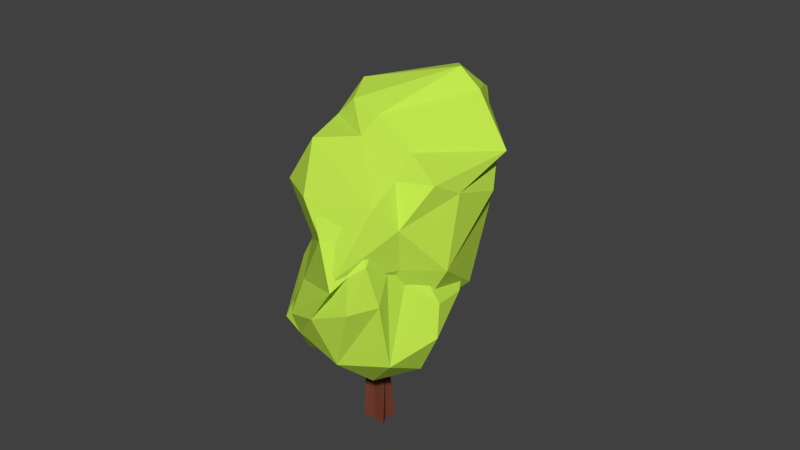 # Source: Tree3.blend  (saved by Blender 2.72.0; exported with 4.5.12 LTS)
import bpy
from mathutils import Matrix  # noqa: F401  (used for matrix-valued properties, if any)

bpy.ops.wm.read_factory_settings(use_empty=True)
scene = bpy.context.scene
scene.name = 'Scene'

# ---- collections
col_collection_1 = bpy.data.collections.new('Collection 1'); scene.collection.children.link(col_collection_1)

# ---- materials (node trees are filled in below, after node groups)
mat_leaf = bpy.data.materials.new('Leaf')
mat_leaf.alpha_threshold = 0.0
mat_leaf.use_transparent_shadow = False
mat_leaf.diffuse_color = (0.5345, 0.8, 0.07593, 1.0)
mat_leaf.specular_color = (1.0, 0.1499, 0.04823)
mat_leaf.roughness = 0.5
mat_wood = bpy.data.materials.new('Wood')
mat_wood.alpha_threshold = 0.0
mat_wood.use_transparent_shadow = False
mat_wood.diffuse_color = (0.196, 0.05661, 0.03185, 1.0)
mat_wood.specular_color = (1.0, 0.06172, 0.1017)
mat_wood.roughness = 0.5

# ---- material node trees

# ---- world
world_world = bpy.data.worlds.new('World'); scene.world = world_world
world_world.color = (0.05088, 0.05088, 0.05088)
world_world.use_sun_shadow = False
world_world.sun_shadow_jitter_overblur = 0.0
world_world.cycles.sampling_method = 'MANUAL'
world_world.cycles.sample_map_resolution = 256

# ---- meshes
me_icosphere_002 = bpy.data.meshes.new('Icosphere.002')
me_icosphere_002.from_pydata([(0.0, 0.0, -0.8016), (0.7744, -0.5954, -0.743), (-0.2764, -0.8506, -0.4472), (-0.9489, -0.107, -0.641), (0.7236, 0.5257, -0.4472), (0.442, -0.3977, 1.191), (-0.7236, -0.5257, 0.4472), (0.2764, 0.8506, 0.4472), (0.8944, 0.0, 0.4472), (-0.1741, -0.7035, -1.334), (0.434, -0.4184, -0.8712), (0.267, -0.907, -0.9339), (0.8506, 0.0, -0.5257), (0.4253, 0.309, -0.8507), (-0.5653, -0.3071, -1.1), (-0.7427, 0.393, -0.7195), (0.4389, 0.8715, -0.5917), (0.9511, -0.309, 0.0), (0.9511, 0.309, 0.0), (0.0, -1.0, 0.0), (0.5878, -0.809, 0.0), (-0.8516, -0.683, -0.02301), (-0.5878, -0.809, 0.0), (-0.4663, 0.7645, -0.2597), (-0.9511, 0.309, 0.0), (0.7638, 0.8715, -0.06594), (0.176, 1.063, -0.06594), (0.5264, 0.03701, 0.9565), (-0.2915, -0.7453, 0.9235), (-0.8506, 0.0, 0.5257), (-0.2629, 0.809, 0.5257), (0.6882, 0.5, 0.5257), (0.1809, 0.5998, 1.792), (-0.6266, 0.7163, 1.094), (-0.3312, 0.7206, 1.033), (-0.1549, 0.8062, -0.7069), (-0.7236, 0.5257, 0.4472), (-0.7077, -0.7822, -1.091), (-0.2169, 0.393, -1.044), (0.08362, 0.07543, 2.096), (-0.08392, 0.3761, 2.226), (-0.2811, -0.08452, 2.163), (0.3857, -0.0187, 1.346), (-0.5776, -0.7409, 0.7796), (0.155, -0.6219, 1.246), (-0.7871, -0.2629, 0.4865), (0.4056, 0.2098, 1.446), (-0.7831, 0.453, 0.7876), (-0.06495, 0.1283, 2.268), (0.27, -0.1434, 1.876), (-0.6143, -0.3306, 0.8562), (0.05182, 0.1858, 2.279), (0.1842, 0.229, 2.016), (0.2427, 0.08291, 1.869), (-0.0004238, -0.008564, 2.124), (0.009016, -0.5368, 1.796), (0.1101, -0.3076, 1.809), (-0.7436, 0.1358, 0.877), (0.02221, 0.4026, 2.016), (-0.2767, 0.3265, 2.227), (-0.4424, 0.119, 2.213)], [], [(0, 10, 9), (1, 10, 12), (0, 9, 14), (1, 12, 17), (2, 11, 19), (4, 16, 25), (1, 17, 20), (2, 19, 22), (3, 21, 24), (4, 25, 18), (8, 31, 32), (9, 11, 2), (9, 10, 11), (10, 1, 11), (12, 13, 4), (12, 10, 13), (10, 0, 13), (14, 3, 15), (13, 16, 4), (17, 18, 8), (17, 12, 18), (12, 4, 18), (19, 20, 5), (19, 11, 20), (11, 1, 20), (21, 22, 6), (23, 15, 24), (15, 3, 24), (25, 26, 7), (25, 16, 26), (20, 27, 42, 5), (20, 17, 27), (17, 8, 27), (22, 28, 43, 6), (22, 19, 28), (19, 5, 44, 28), (24, 21, 29), (21, 6, 45, 29), (26, 30, 7), (26, 23, 30), (18, 31, 8), (18, 25, 31), (25, 7, 31), (27, 8, 32, 46), (31, 7, 34), (0, 14, 38), (0, 38, 13), (35, 23, 26), (5, 42, 49), (6, 43, 50), (36, 29, 47, 33), (14, 37, 3), (14, 9, 37), (9, 2, 37), (38, 15, 35), (13, 38, 16), (38, 35, 16), (21, 37, 22), (37, 2, 22), (23, 24, 36), (16, 35, 26), (24, 29, 36), (23, 36, 30), (39, 53, 52), (41, 55, 54), (28, 44, 56), (29, 45, 57), (3, 37, 21), (35, 15, 23), (7, 30, 34), (38, 14, 15), (39, 52, 51), (33, 60, 59), (33, 47, 60), (34, 33, 59, 40), (34, 30, 33), (30, 36, 33), (32, 34, 40, 58), (32, 31, 34), (41, 54, 48), (49, 53, 39), (49, 42, 53), (42, 27, 53), (50, 55, 41), (50, 43, 55), (43, 28, 55), (52, 46, 32), (52, 53, 46), (53, 27, 46), (54, 56, 39), (54, 55, 56), (55, 28, 56), (56, 49, 39), (56, 44, 49), (44, 5, 49), (57, 50, 41), (57, 45, 50), (45, 6, 50), (51, 58, 40), (51, 52, 58), (52, 32, 58), (59, 48, 40), (59, 60, 48), (60, 41, 48), (60, 57, 41), (60, 47, 57), (47, 29, 57), (48, 51, 40), (48, 54, 51), (54, 39, 51)])
me_icosphere_002.materials.append(mat_leaf)
me_icosphere_002.use_remesh_preserve_volume = False
me_icosphere_002.use_remesh_preserve_attributes = False
me_icosphere_002.use_mirror_vertex_groups = False
me_icosphere_002.update()
me_icosphere_001 = bpy.data.meshes.new('Icosphere.001')
me_icosphere_001.from_pydata([(0.0, 0.0, -0.8016), (0.7744, -0.5954, -0.743), (-0.2764, -0.8506, -0.4472), (-0.9489, -0.107, -0.641), (0.7236, 0.5257, -0.4472), (0.442, -0.3977, 1.191), (-0.7236, -0.5257, 0.4472), (0.2764, 0.8506, 0.4472), (0.8944, 0.0, 0.4472), (-0.1741, -0.7035, -1.334), (0.434, -0.4184, -0.8712), (0.267, -0.907, -0.9339), (0.8506, 0.0, -0.5257), (0.4253, 0.309, -0.8507), (-0.5653, -0.3071, -1.1), (-0.7427, 0.393, -0.7195), (0.4389, 0.8715, -0.5917), (0.9511, -0.309, 0.0), (0.9511, 0.309, 0.0), (0.0, -1.0, 0.0), (0.5878, -0.809, 0.0), (-0.8516, -0.683, -0.02301), (-0.5878, -0.809, 0.0), (-0.4663, 0.7645, -0.2597), (-0.9511, 0.309, 0.0), (0.7638, 0.8715, -0.06594), (0.176, 1.063, -0.06594), (0.5264, 0.03701, 0.9565), (-0.2915, -0.7453, 0.9235), (-0.8506, 0.0, 0.5257), (-0.2629, 0.809, 0.5257), (0.6882, 0.5, 0.5257), (0.1809, 0.5998, 1.792), (-0.6266, 0.7163, 1.094), (-0.3312, 0.7206, 1.033), (-0.1549, 0.8062, -0.7069), (-0.7236, 0.5257, 0.4472), (-0.7077, -0.7822, -1.091), (-0.2169, 0.393, -1.044), (0.08362, 0.07543, 2.096), (-0.08392, 0.3761, 2.226), (-0.2811, -0.08452, 2.163), (0.3857, -0.0187, 1.346), (-0.5776, -0.7409, 0.7796), (0.155, -0.6219, 1.246), (-0.7871, -0.2629, 0.4865), (0.4056, 0.2098, 1.446), (-0.7831, 0.453, 0.7876), (-0.06495, 0.1283, 2.268), (0.27, -0.1434, 1.876), (-0.6143, -0.3306, 0.8562), (0.05182, 0.1858, 2.279), (0.1842, 0.229, 2.016), (0.2427, 0.08291, 1.869), (-0.0004238, -0.008564, 2.124), (0.009016, -0.5368, 1.796), (0.1101, -0.3076, 1.809), (-0.7436, 0.1358, 0.877), (0.02221, 0.4026, 2.016), (-0.2767, 0.3265, 2.227), (-0.4424, 0.119, 2.213)], [], [(0, 10, 9), (1, 10, 12), (0, 9, 14), (1, 12, 17), (2, 11, 19), (4, 16, 25), (1, 17, 20), (2, 19, 22), (3, 21, 24), (4, 25, 18), (8, 31, 32), (9, 11, 2), (9, 10, 11), (10, 1, 11), (12, 13, 4), (12, 10, 13), (10, 0, 13), (14, 3, 15), (13, 16, 4), (17, 18, 8), (17, 12, 18), (12, 4, 18), (19, 20, 5), (19, 11, 20), (11, 1, 20), (21, 22, 6), (23, 15, 24), (15, 3, 24), (25, 26, 7), (25, 16, 26), (20, 27, 42, 5), (20, 17, 27), (17, 8, 27), (22, 28, 43, 6), (22, 19, 28), (19, 5, 44, 28), (24, 21, 29), (21, 6, 45, 29), (26, 30, 7), (26, 23, 30), (18, 31, 8), (18, 25, 31), (25, 7, 31), (27, 8, 32, 46), (31, 7, 34), (0, 14, 38), (0, 38, 13), (35, 23, 26), (5, 42, 49), (6, 43, 50), (36, 29, 47, 33), (14, 37, 3), (14, 9, 37), (9, 2, 37), (38, 15, 35), (13, 38, 16), (38, 35, 16), (21, 37, 22), (37, 2, 22), (23, 24, 36), (16, 35, 26), (24, 29, 36), (23, 36, 30), (39, 53, 52), (41, 55, 54), (28, 44, 56), (29, 45, 57), (3, 37, 21), (35, 15, 23), (7, 30, 34), (38, 14, 15), (39, 52, 51), (33, 60, 59), (33, 47, 60), (34, 33, 59, 40), (34, 30, 33), (30, 36, 33), (32, 34, 40, 58), (32, 31, 34), (41, 54, 48), (49, 53, 39), (49, 42, 53), (42, 27, 53), (50, 55, 41), (50, 43, 55), (43, 28, 55), (52, 46, 32), (52, 53, 46), (53, 27, 46), (54, 56, 39), (54, 55, 56), (55, 28, 56), (56, 49, 39), (56, 44, 49), (44, 5, 49), (57, 50, 41), (57, 45, 50), (45, 6, 50), (51, 58, 40), (51, 52, 58), (52, 32, 58), (59, 48, 40), (59, 60, 48), (60, 41, 48), (60, 57, 41), (60, 47, 57), (47, 29, 57), (48, 51, 40), (48, 54, 51), (54, 39, 51)])
me_icosphere_001.materials.append(mat_leaf)
me_icosphere_001.use_remesh_preserve_volume = False
me_icosphere_001.use_remesh_preserve_attributes = False
me_icosphere_001.use_mirror_vertex_groups = False
me_icosphere_001.update()
me_cube_002 = bpy.data.meshes.new('Cube.002')
me_cube_002.from_pydata([(-0.4171, -0.2197, -0.1064), (-0.3167, 0.341, -0.07654), (0.2294, 0.1531, -0.2466), (0.4236, -0.2422, -0.09188), (-0.3107, -0.2449, 1.911), (-0.2137, 0.3086, 1.866), (0.301, 0.2532, 1.771), (0.2421, -0.199, 2.037), (0.02694, 0.2827, 1.821), (0.06186, 0.3003, 0.00214), (-0.03198, -0.1695, 2.087), (-0.002612, -0.1742, -0.03455), (-0.2432, 0.08252, 1.999), (-0.2882, 0.05309, -0.06494), (0.2715, 0.02708, 1.904), (0.2738, 0.0554, -0.03455), (-0.002612, 0.0554, -0.03455), (0.1681, -0.04655, 3.328), (0.01293, -0.1641, 3.6), (0.161, 0.00505, 3.799), (0.1867, 0.1075, 3.606), (0.09062, -0.06057, 3.686), (0.2005, 0.06177, 3.446), (0.09798, -0.0811, 3.478), (0.2034, 0.1015, 3.67), (0.01293, -0.1641, 3.6), (-0.3107, -0.2449, 1.911), (-0.2137, 0.3086, 1.866), (0.301, 0.2532, 1.771), (0.2421, -0.199, 2.037), (0.02694, 0.2827, 1.821), (-0.03198, -0.1695, 2.087), (-0.2432, 0.08252, 1.999), (0.2715, 0.02708, 1.904), (-0.2463, -0.1358, 2.864), (-0.1424, 0.2452, 2.788), (0.2565, 0.2516, 2.733), (0.2717, -0.1633, 2.813), (0.02595, 0.3088, 2.708), (-0.004113, -0.1487, 2.84), (-0.2313, 0.0929, 2.798), (0.2867, 0.06548, 2.747), (0.1681, -0.04655, 3.328), (0.01293, -0.1641, 3.6), (0.161, 0.00505, 3.799), (0.1867, 0.1075, 3.606), (0.09062, -0.06057, 3.686), (0.2005, 0.06177, 3.446), (0.09798, -0.0811, 3.478), (0.2034, 0.1015, 3.67), (-0.3107, -0.2449, 1.911), (-0.2137, 0.3086, 1.866), (0.301, 0.2532, 1.771), (0.2421, -0.199, 2.037), (0.02694, 0.2827, 1.821), (-0.03198, -0.1695, 2.087), (-0.2432, 0.08252, 1.999), (0.2715, 0.02708, 1.904), (-0.2463, -0.1358, 2.864), (-0.1424, 0.2452, 2.788), (0.2565, 0.2516, 2.733), (0.2717, -0.1633, 2.813), (0.02595, 0.3088, 2.708), (-0.004113, -0.1487, 2.84), (-0.2313, 0.0929, 2.798), (0.2867, 0.06548, 2.747), (-0.08662, -0.06358, 3.945), (-0.1987, -0.1005, 2.988), (-0.1355, 0.2325, 2.951), (0.2169, 0.232, 2.928), (0.2353, -0.1168, 2.963), (0.03047, 0.2823, 2.909), (0.006468, -0.1329, 2.984), (-0.2072, 0.08228, 2.962), (0.2688, 0.06615, 2.93), (0.07238, -0.1418, 4.716), (-0.1048, 0.1837, 4.082), (0.1623, 0.1829, 4.163), (0.2177, -0.04678, 4.011), (0.01915, 0.2067, 4.124), (0.06033, -0.06706, 3.961), (-0.1149, 0.06152, 4.003), (0.2151, 0.07859, 4.086), (0.2242, -0.06907, 3.442), (0.0488, 0.02174, 4.813), (0.2455, 0.01952, 4.868), (0.2552, -0.1348, 4.766), (0.1455, 0.02199, 4.87), (0.1642, -0.1546, 4.77), (0.05692, -0.0722, 4.796), (0.2644, -0.05955, 4.846), (0.1694, -0.09095, 4.92), (0.6162, -0.2571, 3.936), (0.1023, -0.164, 3.657), (0.2188, -0.01837, 3.818), (0.2576, 0.06268, 3.651), (0.1505, -0.09588, 3.747), (0.2581, 0.01491, 3.518), (0.1598, -0.1214, 3.54), (0.2559, 0.05378, 3.736), (0.5283, -0.3069, 4.061), (0.6058, -0.1861, 4.162), (0.6676, -0.1585, 4.039), (0.5488, -0.2561, 4.12), (0.6586, -0.2013, 3.963), (0.5679, -0.2986, 3.982), (0.6437, -0.1502, 4.107), (0.7976, -0.2192, 4.235), (0.7403, -0.2486, 4.311), (0.7896, -0.1653, 4.375), (0.8386, -0.1529, 4.291), (0.7611, -0.2118, 4.355), (0.8318, -0.1828, 4.262), (0.7749, -0.2409, 4.273), (0.8201, -0.149, 4.347), (0.8177, -0.1872, 4.341)], [(43, 25)], [(12, 5, 1, 13), (8, 6, 2, 9), (14, 7, 3, 15), (10, 4, 0, 11), (16, 9, 2, 15), (5, 8, 9, 1), (7, 10, 11, 3), (13, 1, 9, 16), (4, 12, 13, 0), (6, 14, 15, 2), (11, 16, 15, 3), (0, 13, 16, 11), (17, 22, 47, 42), (22, 20, 45, 47), (23, 17, 42, 48), (4, 10, 31, 26), (8, 5, 27, 30), (5, 12, 32, 27), (18, 23, 48, 43), (10, 7, 29, 31), (20, 24, 49, 45), (21, 18, 43, 46), (7, 14, 33, 29), (12, 4, 26, 32), (24, 19, 44, 49), (14, 6, 28, 33), (19, 21, 46, 44), (6, 8, 30, 28), (32, 26, 50, 56), (36, 41, 65, 60), (27, 32, 56, 51), (38, 36, 60, 62), (29, 33, 57, 53), (39, 34, 58, 63), (30, 27, 51, 54), (37, 39, 63, 61), (42, 47, 97, 83), (40, 34, 67, 73), (47, 45, 95, 97), (48, 42, 83, 98), (35, 40, 73, 68), (37, 41, 74, 70), (43, 48, 98, 93), (38, 35, 68, 71), (45, 49, 99, 95), (46, 43, 93, 96), (41, 36, 69, 74), (49, 44, 94, 99), (36, 38, 71, 69), (34, 39, 72, 67), (44, 46, 96, 94), (39, 37, 70, 72), (54, 51, 59, 62), (55, 53, 61, 63), (56, 50, 58, 64), (57, 52, 60, 65), (50, 55, 63, 58), (53, 57, 65, 61), (52, 54, 62, 60), (51, 56, 64, 59), (31, 29, 53, 55), (35, 38, 62, 59), (26, 31, 55, 50), (41, 37, 61, 65), (28, 30, 54, 52), (40, 35, 59, 64), (33, 28, 52, 57), (34, 40, 64, 58), (71, 68, 76, 79), (72, 70, 78, 80), (73, 67, 66, 81), (74, 69, 77, 82), (79, 76, 84, 87), (80, 78, 86, 88), (81, 66, 75, 89), (82, 77, 85, 90), (67, 72, 80, 66), (70, 74, 82, 78), (69, 71, 79, 77), (68, 73, 81, 76), (91, 87, 84, 89), (90, 85, 87, 91), (88, 91, 89, 75), (86, 90, 91, 88), (66, 80, 88, 75), (78, 82, 90, 86), (77, 79, 87, 85), (76, 81, 89, 84), (96, 93, 100, 103), (97, 95, 102, 104), (98, 83, 92, 105), (99, 94, 101, 106), (103, 100, 108, 111), (104, 102, 110, 112), (105, 92, 107, 113), (106, 101, 109, 114), (83, 97, 104, 92), (95, 99, 106, 102), (94, 96, 103, 101), (93, 98, 105, 100), (115, 111, 108, 113), (114, 109, 111, 115), (112, 115, 113, 107), (110, 114, 115, 112), (92, 104, 112, 107), (102, 106, 114, 110), (101, 103, 111, 109), (100, 105, 113, 108)])
me_cube_002.materials.append(mat_wood)
me_cube_002.use_remesh_preserve_volume = False
me_cube_002.use_remesh_preserve_attributes = False
me_cube_002.use_mirror_vertex_groups = False
me_cube_002.update()
me_icosphere = bpy.data.meshes.new('Icosphere')
me_icosphere.from_pydata([(0.0, 0.0, -0.8016), (0.7744, -0.5954, -0.743), (-0.2764, -0.8506, -0.4472), (-0.9489, -0.107, -0.641), (0.7236, 0.5257, -0.4472), (0.442, -0.3977, 1.191), (-0.7236, -0.5257, 0.4472), (0.2764, 0.8506, 0.4472), (0.8944, 0.0, 0.4472), (-0.1741, -0.7035, -1.334), (0.434, -0.4184, -0.8712), (0.267, -0.907, -0.9339), (0.8506, 0.0, -0.5257), (0.4253, 0.309, -0.8507), (-0.5653, -0.3071, -1.1), (-0.7427, 0.393, -0.7195), (0.4389, 0.8715, -0.5917), (0.9511, -0.309, 0.0), (0.9511, 0.309, 0.0), (0.0, -1.0, 0.0), (0.5878, -0.809, 0.0), (-0.8516, -0.683, -0.02301), (-0.5878, -0.809, 0.0), (-0.4663, 0.7645, -0.2597), (-0.9511, 0.309, 0.0), (0.7638, 0.8715, -0.06594), (0.176, 1.063, -0.06594), (0.5264, 0.03701, 0.9565), (-0.2915, -0.7453, 0.9235), (-0.8506, 0.0, 0.5257), (-0.2629, 0.809, 0.5257), (0.6882, 0.5, 0.5257), (0.1809, 0.5998, 1.792), (-0.6266, 0.7163, 1.094), (-0.3312, 0.7206, 1.033), (-0.1549, 0.8062, -0.7069), (-0.7236, 0.5257, 0.4472), (-0.7077, -0.7822, -1.091), (-0.2169, 0.393, -1.044), (0.08362, 0.07543, 2.096), (-0.08392, 0.3761, 2.226), (-0.2811, -0.08452, 2.163), (0.3857, -0.0187, 1.346), (-0.5776, -0.7409, 0.7796), (0.155, -0.6219, 1.246), (-0.7871, -0.2629, 0.4865), (0.4056, 0.2098, 1.446), (-0.7831, 0.453, 0.7876), (-0.06495, 0.1283, 2.268), (0.27, -0.1434, 1.876), (-0.6143, -0.3306, 0.8562), (0.05182, 0.1858, 2.279), (0.1842, 0.229, 2.016), (0.2427, 0.08291, 1.869), (-0.0004238, -0.008564, 2.124), (0.009016, -0.5368, 1.796), (0.1101, -0.3076, 1.809), (-0.7436, 0.1358, 0.877), (0.02221, 0.4026, 2.016), (-0.2767, 0.3265, 2.227), (-0.4424, 0.119, 2.213)], [], [(0, 10, 9), (1, 10, 12), (0, 9, 14), (1, 12, 17), (2, 11, 19), (4, 16, 25), (1, 17, 20), (2, 19, 22), (3, 21, 24), (4, 25, 18), (8, 31, 32), (9, 11, 2), (9, 10, 11), (10, 1, 11), (12, 13, 4), (12, 10, 13), (10, 0, 13), (14, 3, 15), (13, 16, 4), (17, 18, 8), (17, 12, 18), (12, 4, 18), (19, 20, 5), (19, 11, 20), (11, 1, 20), (21, 22, 6), (23, 15, 24), (15, 3, 24), (25, 26, 7), (25, 16, 26), (20, 27, 42, 5), (20, 17, 27), (17, 8, 27), (22, 28, 43, 6), (22, 19, 28), (19, 5, 44, 28), (24, 21, 29), (21, 6, 45, 29), (26, 30, 7), (26, 23, 30), (18, 31, 8), (18, 25, 31), (25, 7, 31), (27, 8, 32, 46), (31, 7, 34), (0, 14, 38), (0, 38, 13), (35, 23, 26), (5, 42, 49), (6, 43, 50), (36, 29, 47, 33), (14, 37, 3), (14, 9, 37), (9, 2, 37), (38, 15, 35), (13, 38, 16), (38, 35, 16), (21, 37, 22), (37, 2, 22), (23, 24, 36), (16, 35, 26), (24, 29, 36), (23, 36, 30), (39, 53, 52), (41, 55, 54), (28, 44, 56), (29, 45, 57), (3, 37, 21), (35, 15, 23), (7, 30, 34), (38, 14, 15), (39, 52, 51), (33, 60, 59), (33, 47, 60), (34, 33, 59, 40), (34, 30, 33), (30, 36, 33), (32, 34, 40, 58), (32, 31, 34), (41, 54, 48), (49, 53, 39), (49, 42, 53), (42, 27, 53), (50, 55, 41), (50, 43, 55), (43, 28, 55), (52, 46, 32), (52, 53, 46), (53, 27, 46), (54, 56, 39), (54, 55, 56), (55, 28, 56), (56, 49, 39), (56, 44, 49), (44, 5, 49), (57, 50, 41), (57, 45, 50), (45, 6, 50), (51, 58, 40), (51, 52, 58), (52, 32, 58), (59, 48, 40), (59, 60, 48), (60, 41, 48), (60, 57, 41), (60, 47, 57), (47, 29, 57), (48, 51, 40), (48, 54, 51), (54, 39, 51)])
me_icosphere.materials.append(mat_leaf)
me_icosphere.use_remesh_preserve_volume = False
me_icosphere.use_remesh_preserve_attributes = False
me_icosphere.use_mirror_vertex_groups = False
me_icosphere.update()
me_cube_001 = bpy.data.meshes.new('Cube.001')
me_cube_001.from_pydata([(-0.4171, -0.2197, -0.1064), (-0.3167, 0.341, -0.07654), (0.346, 0.4536, -0.1064), (0.4236, -0.2422, -0.09188), (-0.3107, -0.2449, 1.911), (-0.2137, 0.3086, 1.866), (0.301, 0.2532, 1.771), (0.2421, -0.199, 2.037), (0.02694, 0.2827, 1.821), (0.06186, 0.3003, 0.00214), (-0.03198, -0.1695, 2.087), (-0.002612, -0.1742, -0.03455), (-0.2432, 0.08252, 1.999), (-0.2882, 0.05309, -0.06494), (0.2715, 0.02708, 1.904), (0.2738, 0.0554, -0.03455), (-0.002612, 0.0554, -0.03455), (-0.1223, -0.0689, 3.945), (-0.2463, -0.1358, 2.864), (-0.1424, 0.2452, 2.788), (0.2565, 0.2516, 2.733), (0.2717, -0.1633, 2.813), (0.02595, 0.3088, 2.708), (-0.004113, -0.1487, 2.84), (-0.2313, 0.0929, 2.798), (0.2867, 0.06548, 2.747), (0.1081, -0.1604, 4.862), (-0.1669, 0.2321, 4.164), (0.1399, 0.2238, 4.302), (0.2411, -0.03461, 4.052), (-0.0001233, 0.2179, 4.213), (0.04696, -0.02114, 3.995), (-0.1126, 0.08429, 4.055), (0.1887, 0.1135, 4.159), (0.1681, -0.04655, 3.328), (0.08433, -0.006036, 4.948), (0.2933, -0.0148, 4.996), (0.2704, -0.1649, 4.91), (0.1547, 0.01749, 4.971), (0.1801, -0.1997, 4.868), (0.05202, -0.1011, 4.896), (0.2988, -0.07977, 4.946), (0.1674, -0.09112, 4.919), (0.6552, -0.3004, 3.973), (0.01293, -0.1641, 3.6), (0.161, 0.00505, 3.799), (0.1867, 0.1075, 3.606), (0.09062, -0.06057, 3.686), (0.2005, 0.06177, 3.446), (0.09798, -0.0811, 3.478), (0.2034, 0.1015, 3.67), (0.5653, -0.3493, 4.095), (0.6509, -0.2131, 4.198), (0.7239, -0.1993, 4.061), (0.5769, -0.3051, 4.147), (0.7077, -0.2505, 3.984), (0.6073, -0.3553, 4.003), (0.6821, -0.1896, 4.136), (0.8254, -0.2024, 4.282), (0.7685, -0.2333, 4.359), (0.8227, -0.1471, 4.424), (0.8689, -0.1384, 4.338), (0.7759, -0.2053, 4.392), (0.8587, -0.1707, 4.289), (0.7951, -0.237, 4.301), (0.8425, -0.1322, 4.385), (0.8173, -0.188, 4.34)], [], [(12, 5, 1, 13), (8, 6, 2, 9), (14, 7, 3, 15), (10, 4, 0, 11), (16, 9, 2, 15), (8, 5, 19, 22), (5, 8, 9, 1), (7, 10, 11, 3), (13, 1, 9, 16), (10, 7, 21, 23), (4, 12, 13, 0), (6, 14, 15, 2), (11, 16, 15, 3), (12, 4, 18, 24), (0, 13, 16, 11), (14, 6, 20, 25), (22, 19, 27, 30), (23, 21, 29, 31), (24, 18, 17, 32), (25, 20, 28, 33), (4, 10, 23, 18), (7, 14, 25, 21), (6, 8, 22, 20), (5, 12, 24, 19), (30, 27, 35, 38), (31, 29, 37, 39), (32, 17, 26, 40), (33, 28, 36, 41), (18, 23, 31, 17), (21, 25, 33, 29), (20, 22, 30, 28), (19, 24, 32, 27), (42, 38, 35, 40), (41, 36, 38, 42), (39, 42, 40, 26), (37, 41, 42, 39), (17, 31, 39, 26), (29, 33, 41, 37), (28, 30, 38, 36), (27, 32, 40, 35), (47, 44, 51, 54), (48, 46, 53, 55), (49, 34, 43, 56), (50, 45, 52, 57), (54, 51, 59, 62), (55, 53, 61, 63), (56, 43, 58, 64), (57, 52, 60, 65), (34, 48, 55, 43), (46, 50, 57, 53), (45, 47, 54, 52), (44, 49, 56, 51), (66, 62, 59, 64), (65, 60, 62, 66), (63, 66, 64, 58), (61, 65, 66, 63), (43, 55, 63, 58), (53, 57, 65, 61), (52, 54, 62, 60), (51, 56, 64, 59)])
me_cube_001.materials.append(mat_wood)
me_cube_001.use_remesh_preserve_volume = False
me_cube_001.use_remesh_preserve_attributes = False
me_cube_001.use_mirror_vertex_groups = False
me_cube_001.update()

# ---- objects
ob_icosphere_002 = bpy.data.objects.new('Icosphere.002', me_icosphere_002)
ob_icosphere_001 = bpy.data.objects.new('Icosphere.001', me_icosphere_001)
ob_cube_001 = bpy.data.objects.new('Cube.001', me_cube_002)
ob_icosphere = bpy.data.objects.new('Icosphere', me_icosphere)
ob_cube = bpy.data.objects.new('Cube', me_cube_001)

# ---- transforms, parenting, visibility, modifiers, constraints
ob_icosphere_002.location = (-0.008138, 0.4142, 4.603)
ob_icosphere_002.rotation_euler = (6.604, 0.7541, 1.439)
ob_icosphere_002.scale = (2.071, 2.071, 1.227)
ob_icosphere_002.lineart.crease_threshold = 0.0
ob_icosphere_001.location = (-0.4199, 1.614, 3.013)
ob_icosphere_001.rotation_euler = (5.446, -0.7561, 1.015)
ob_icosphere_001.scale = (1.12, 1.12, 0.6642)
ob_icosphere_001.lineart.crease_threshold = 0.0
ob_cube_001.location = (-0.004175, 0.07371, 1.748)
ob_cube_001.rotation_euler = (-0.9587, -0.6611, 0.3101)
ob_cube_001.scale = (0.3399, 0.3399, 0.3399)
ob_cube_001.lineart.crease_threshold = 0.0
ob_icosphere.location = (0.3364, -0.4525, 3.292)
ob_icosphere.rotation_euler = (0.672, 0.09779, 0.2129)
ob_icosphere.scale = (1.597, 1.597, 0.9467)
ob_icosphere.lineart.crease_threshold = 0.0
ob_cube.location = (0.0, 0.0, 0.0)
ob_cube.scale = (0.6023, 0.6023, 0.6023)
ob_cube.lineart.crease_threshold = 0.0

# ---- collection membership
col_collection_1.objects.link(ob_icosphere_002)
col_collection_1.objects.link(ob_icosphere_001)
col_collection_1.objects.link(ob_cube_001)
col_collection_1.objects.link(ob_icosphere)
col_collection_1.objects.link(ob_cube)

# ---- scene / render settings (as saved in the file)
scene.frame_start = 1; scene.frame_end = 250; scene.frame_set(1)
scene.render.engine = 'BLENDER_EEVEE_NEXT'
scene.render.resolution_percentage = 50
scene.render.dither_intensity = 0.0
scene.cycles.use_denoising = False
scene.cycles.samples = 10
scene.cycles.sampling_pattern = 'TABULATED_SOBOL'
scene.cycles.light_sampling_threshold = 0.0
scene.cycles.use_adaptive_sampling = False
scene.cycles.use_light_tree = False
scene.cycles.blur_glossy = 0.0
scene.cycles.pixel_filter_type = 'GAUSSIAN'
scene.cycles.sample_clamp_indirect = 0.0
scene.view_settings.view_transform = 'Standard'
bpy.context.view_layer.update()

# ---- added for rendering (the .blend has no active camera and no usable light): camera, sun
cam_auto = bpy.data.cameras.new('AutoCamera')
cam_auto.lens = 50.0
cam_auto.sensor_width = 36.0
cam_auto.clip_end = 1000.0
ob_auto_camera = bpy.data.objects.new('AutoCamera', cam_auto)
scene.collection.objects.link(ob_auto_camera)
ob_auto_camera.location = (12.0507, -13.7773, 13.6739)
ob_auto_camera.rotation_euler = (1.09748, -7.21219e-08, 0.694738)
scene.camera = ob_auto_camera
light_auto_sun = bpy.data.lights.new('AutoSun', 'SUN')
light_auto_sun.energy = 3.0
light_auto_sun.angle = 0.0523599
ob_auto_sun = bpy.data.objects.new('AutoSun', light_auto_sun)
scene.collection.objects.link(ob_auto_sun)
ob_auto_sun.rotation_euler = (0.872665, 0.174533, 0.523599)
bpy.context.view_layer.update()
